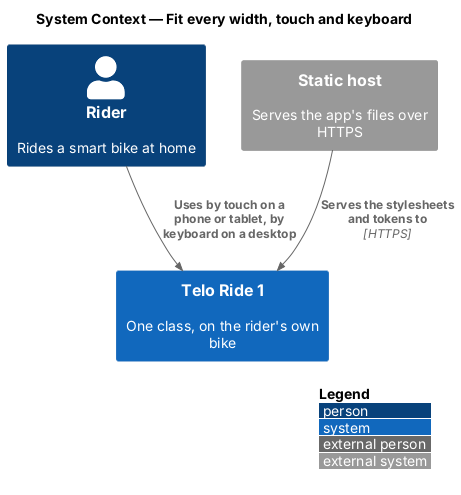

The diagram above was rendered by PlantUML. Its source (embedded in the PNG):
@startuml
!include <C4/C4_Context>
LAYOUT_WITH_LEGEND()
title System Context — Fit every width, touch and keyboard

Person(rider, "Rider", "Rides a smart bike at home")
System(telo, "Telo Ride 1", "One class, on the rider's own bike")
System_Ext(host, "Static host", "Serves the app's files over HTTPS")

Rel(rider, telo, "Uses by touch on a phone or tablet, by keyboard on a desktop")
Rel(host, telo, "Serves the stylesheets and tokens to", "HTTPS")
@enduml